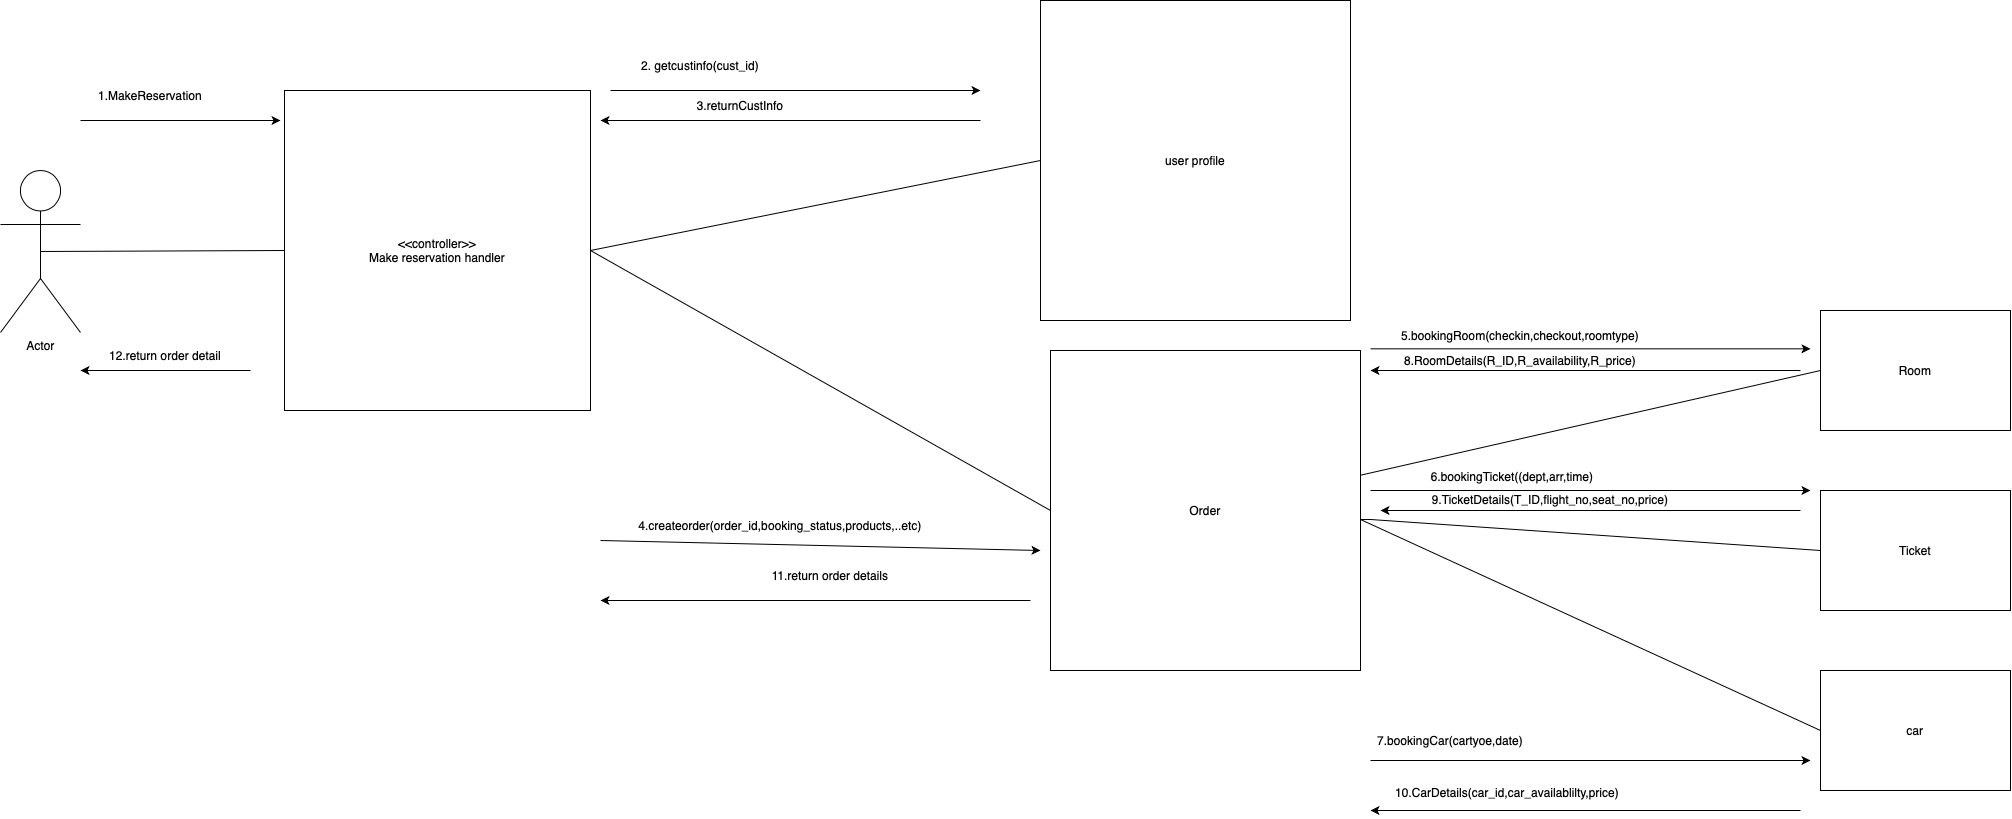

The diagram above was exported from draw.io. Its source (the exported page's mxGraphModel, read from the mxfile embedded in the PNG):
<mxGraphModel dx="1590" dy="2076" grid="1" gridSize="10" guides="1" tooltips="1" connect="1" arrows="1" fold="1" page="1" pageScale="1" pageWidth="827" pageHeight="1169" math="0" shadow="0">
  <root>
    <mxCell id="0" />
    <mxCell id="1" parent="0" />
    <mxCell id="wr1J9yVkNnbwStFv_y0O-1" value="Actor" style="shape=umlActor;verticalLabelPosition=bottom;verticalAlign=top;html=1;outlineConnect=0;" parent="1" vertex="1">
      <mxGeometry width="80" height="162" as="geometry" />
    </mxCell>
    <mxCell id="wr1J9yVkNnbwStFv_y0O-6" value="&amp;lt;&amp;lt;controller&amp;gt;&amp;gt;&lt;div&gt;Make reservation handler&lt;/div&gt;" style="rounded=0;whiteSpace=wrap;html=1;" parent="1" vertex="1">
      <mxGeometry x="284" y="-80" width="306" height="320" as="geometry" />
    </mxCell>
    <mxCell id="wr1J9yVkNnbwStFv_y0O-10" value="1.MakeReservation" style="text;html=1;align=center;verticalAlign=middle;whiteSpace=wrap;rounded=0;" parent="1" vertex="1">
      <mxGeometry x="80" y="-90" width="140" height="30" as="geometry" />
    </mxCell>
    <mxCell id="wr1J9yVkNnbwStFv_y0O-28" value="user profile" style="rounded=0;whiteSpace=wrap;html=1;" parent="1" vertex="1">
      <mxGeometry x="1040" y="-170" width="310" height="320" as="geometry" />
    </mxCell>
    <mxCell id="wr1J9yVkNnbwStFv_y0O-29" value="Ticket" style="rounded=0;whiteSpace=wrap;html=1;" parent="1" vertex="1">
      <mxGeometry x="1820" y="320" width="190" height="120" as="geometry" />
    </mxCell>
    <mxCell id="wr1J9yVkNnbwStFv_y0O-30" value="Room" style="rounded=0;whiteSpace=wrap;html=1;" parent="1" vertex="1">
      <mxGeometry x="1820" y="140" width="190" height="120" as="geometry" />
    </mxCell>
    <mxCell id="wr1J9yVkNnbwStFv_y0O-31" value="car" style="rounded=0;whiteSpace=wrap;html=1;" parent="1" vertex="1">
      <mxGeometry x="1820" y="500" width="190" height="120" as="geometry" />
    </mxCell>
    <mxCell id="wr1J9yVkNnbwStFv_y0O-33" value="" style="endArrow=none;html=1;rounded=0;exitX=0.5;exitY=0.5;exitDx=0;exitDy=0;exitPerimeter=0;entryX=0;entryY=0.5;entryDx=0;entryDy=0;" parent="1" source="wr1J9yVkNnbwStFv_y0O-1" target="wr1J9yVkNnbwStFv_y0O-6" edge="1">
      <mxGeometry width="50" height="50" relative="1" as="geometry">
        <mxPoint x="480" y="140" as="sourcePoint" />
        <mxPoint x="530" y="90" as="targetPoint" />
      </mxGeometry>
    </mxCell>
    <mxCell id="wr1J9yVkNnbwStFv_y0O-34" value="" style="endArrow=none;html=1;rounded=0;exitX=1;exitY=0.5;exitDx=0;exitDy=0;entryX=0;entryY=0.5;entryDx=0;entryDy=0;" parent="1" source="wr1J9yVkNnbwStFv_y0O-6" target="wr1J9yVkNnbwStFv_y0O-28" edge="1">
      <mxGeometry width="50" height="50" relative="1" as="geometry">
        <mxPoint x="750" y="140" as="sourcePoint" />
        <mxPoint x="800" y="90" as="targetPoint" />
      </mxGeometry>
    </mxCell>
    <mxCell id="wr1J9yVkNnbwStFv_y0O-35" value="" style="endArrow=none;html=1;rounded=0;entryX=0;entryY=0.5;entryDx=0;entryDy=0;" parent="1" source="wr1J9yVkNnbwStFv_y0O-38" target="wr1J9yVkNnbwStFv_y0O-30" edge="1">
      <mxGeometry width="50" height="50" relative="1" as="geometry">
        <mxPoint x="1360" y="349" as="sourcePoint" />
        <mxPoint x="1070" y="359" as="targetPoint" />
      </mxGeometry>
    </mxCell>
    <mxCell id="wr1J9yVkNnbwStFv_y0O-36" value="" style="endArrow=none;html=1;rounded=0;exitX=1;exitY=0.5;exitDx=0;exitDy=0;entryX=0;entryY=0.5;entryDx=0;entryDy=0;" parent="1" target="wr1J9yVkNnbwStFv_y0O-29" edge="1">
      <mxGeometry width="50" height="50" relative="1" as="geometry">
        <mxPoint x="1360" y="349" as="sourcePoint" />
        <mxPoint x="1710" y="120" as="targetPoint" />
        <Array as="points">
          <mxPoint x="1370" y="349" />
        </Array>
      </mxGeometry>
    </mxCell>
    <mxCell id="wr1J9yVkNnbwStFv_y0O-37" value="" style="endArrow=none;html=1;rounded=0;entryX=0;entryY=0.5;entryDx=0;entryDy=0;" parent="1" target="wr1J9yVkNnbwStFv_y0O-31" edge="1">
      <mxGeometry width="50" height="50" relative="1" as="geometry">
        <mxPoint x="1360" y="349" as="sourcePoint" />
        <mxPoint x="1710" y="360" as="targetPoint" />
      </mxGeometry>
    </mxCell>
    <mxCell id="wr1J9yVkNnbwStFv_y0O-38" value="Order" style="rounded=0;whiteSpace=wrap;html=1;" parent="1" vertex="1">
      <mxGeometry x="1050" y="180" width="310" height="320" as="geometry" />
    </mxCell>
    <mxCell id="wr1J9yVkNnbwStFv_y0O-39" value="" style="endArrow=none;html=1;rounded=0;exitX=1;exitY=0.5;exitDx=0;exitDy=0;entryX=0;entryY=0.5;entryDx=0;entryDy=0;" parent="1" source="wr1J9yVkNnbwStFv_y0O-6" target="wr1J9yVkNnbwStFv_y0O-38" edge="1">
      <mxGeometry width="50" height="50" relative="1" as="geometry">
        <mxPoint x="620" y="330" as="sourcePoint" />
        <mxPoint x="670" y="280" as="targetPoint" />
      </mxGeometry>
    </mxCell>
    <mxCell id="X0KTBg5QiYJIBkpDeTiK-1" value="" style="endArrow=classic;html=1;rounded=0;" parent="1" edge="1">
      <mxGeometry width="50" height="50" relative="1" as="geometry">
        <mxPoint x="600" y="370" as="sourcePoint" />
        <mxPoint x="1040" y="380" as="targetPoint" />
      </mxGeometry>
    </mxCell>
    <mxCell id="X0KTBg5QiYJIBkpDeTiK-2" value="2. getcustinfo(cust_id)" style="text;html=1;align=center;verticalAlign=middle;whiteSpace=wrap;rounded=0;" parent="1" vertex="1">
      <mxGeometry x="600" y="-120" width="200" height="30" as="geometry" />
    </mxCell>
    <mxCell id="X0KTBg5QiYJIBkpDeTiK-3" value="" style="endArrow=classic;html=1;rounded=0;" parent="1" edge="1">
      <mxGeometry width="50" height="50" relative="1" as="geometry">
        <mxPoint x="80" y="-50" as="sourcePoint" />
        <mxPoint x="280" y="-50" as="targetPoint" />
      </mxGeometry>
    </mxCell>
    <mxCell id="X0KTBg5QiYJIBkpDeTiK-4" value="" style="endArrow=classic;html=1;rounded=0;" parent="1" edge="1">
      <mxGeometry width="50" height="50" relative="1" as="geometry">
        <mxPoint x="610" y="-80" as="sourcePoint" />
        <mxPoint x="980" y="-80" as="targetPoint" />
      </mxGeometry>
    </mxCell>
    <mxCell id="X0KTBg5QiYJIBkpDeTiK-5" value="4.createorder(order_id,booking_status,products,..etc)" style="text;html=1;align=center;verticalAlign=middle;whiteSpace=wrap;rounded=0;" parent="1" vertex="1">
      <mxGeometry x="750" y="340" width="60" height="30" as="geometry" />
    </mxCell>
    <mxCell id="X0KTBg5QiYJIBkpDeTiK-6" value="" style="endArrow=classic;html=1;rounded=0;" parent="1" edge="1">
      <mxGeometry width="50" height="50" relative="1" as="geometry">
        <mxPoint x="980" y="-50" as="sourcePoint" />
        <mxPoint x="600" y="-50" as="targetPoint" />
      </mxGeometry>
    </mxCell>
    <mxCell id="X0KTBg5QiYJIBkpDeTiK-7" value="3.returnCustInfo" style="text;html=1;align=center;verticalAlign=middle;whiteSpace=wrap;rounded=0;" parent="1" vertex="1">
      <mxGeometry x="710" y="-80" width="60" height="30" as="geometry" />
    </mxCell>
    <mxCell id="X0KTBg5QiYJIBkpDeTiK-10" value="" style="endArrow=classic;html=1;rounded=0;" parent="1" edge="1">
      <mxGeometry width="50" height="50" relative="1" as="geometry">
        <mxPoint x="1370" y="178.33" as="sourcePoint" />
        <mxPoint x="1810" y="178.33" as="targetPoint" />
      </mxGeometry>
    </mxCell>
    <mxCell id="X0KTBg5QiYJIBkpDeTiK-14" value="5.bookingRoom(checkin,checkout,roomtype)" style="text;html=1;align=center;verticalAlign=middle;whiteSpace=wrap;rounded=0;" parent="1" vertex="1">
      <mxGeometry x="1490" y="150" width="60" height="30" as="geometry" />
    </mxCell>
    <mxCell id="X0KTBg5QiYJIBkpDeTiK-15" value="" style="endArrow=classic;html=1;rounded=0;" parent="1" edge="1">
      <mxGeometry width="50" height="50" relative="1" as="geometry">
        <mxPoint x="1370" y="320" as="sourcePoint" />
        <mxPoint x="1810" y="320" as="targetPoint" />
      </mxGeometry>
    </mxCell>
    <mxCell id="X0KTBg5QiYJIBkpDeTiK-16" value="6.bookingTicket((dept,arr,time)" style="text;html=1;align=center;verticalAlign=middle;whiteSpace=wrap;rounded=0;" parent="1" vertex="1">
      <mxGeometry x="1392" y="291" width="240" height="30" as="geometry" />
    </mxCell>
    <mxCell id="X0KTBg5QiYJIBkpDeTiK-17" value="" style="endArrow=classic;html=1;rounded=0;" parent="1" edge="1">
      <mxGeometry width="50" height="50" relative="1" as="geometry">
        <mxPoint x="1800" y="200" as="sourcePoint" />
        <mxPoint x="1370" y="200" as="targetPoint" />
      </mxGeometry>
    </mxCell>
    <mxCell id="X0KTBg5QiYJIBkpDeTiK-18" value="" style="endArrow=classic;html=1;rounded=0;" parent="1" edge="1">
      <mxGeometry width="50" height="50" relative="1" as="geometry">
        <mxPoint x="1370" y="590" as="sourcePoint" />
        <mxPoint x="1810" y="590" as="targetPoint" />
      </mxGeometry>
    </mxCell>
    <mxCell id="X0KTBg5QiYJIBkpDeTiK-19" value="7.bookingCar(cartyoe,date)" style="text;html=1;align=center;verticalAlign=middle;whiteSpace=wrap;rounded=0;" parent="1" vertex="1">
      <mxGeometry x="1420" y="555" width="60" height="30" as="geometry" />
    </mxCell>
    <mxCell id="X0KTBg5QiYJIBkpDeTiK-21" value="" style="endArrow=classic;html=1;rounded=0;" parent="1" edge="1">
      <mxGeometry width="50" height="50" relative="1" as="geometry">
        <mxPoint x="1800" y="340" as="sourcePoint" />
        <mxPoint x="1380" y="340" as="targetPoint" />
      </mxGeometry>
    </mxCell>
    <mxCell id="X0KTBg5QiYJIBkpDeTiK-22" value="" style="endArrow=classic;html=1;rounded=0;" parent="1" edge="1">
      <mxGeometry width="50" height="50" relative="1" as="geometry">
        <mxPoint x="1800" y="640" as="sourcePoint" />
        <mxPoint x="1370" y="640" as="targetPoint" />
      </mxGeometry>
    </mxCell>
    <mxCell id="X0KTBg5QiYJIBkpDeTiK-23" value="8.RoomDetails(R_ID,R_availability,R_price)" style="text;html=1;align=center;verticalAlign=middle;whiteSpace=wrap;rounded=0;" parent="1" vertex="1">
      <mxGeometry x="1490" y="175" width="60" height="30" as="geometry" />
    </mxCell>
    <mxCell id="X0KTBg5QiYJIBkpDeTiK-25" value="9.TicketDetails(T_ID,flight_no,seat_no,price)" style="text;html=1;align=center;verticalAlign=middle;whiteSpace=wrap;rounded=0;" parent="1" vertex="1">
      <mxGeometry x="1520" y="314" width="60" height="30" as="geometry" />
    </mxCell>
    <mxCell id="X0KTBg5QiYJIBkpDeTiK-26" value="10.CarDetails(car_id,car_availablilty,price)" style="text;html=1;align=center;verticalAlign=middle;whiteSpace=wrap;rounded=0;" parent="1" vertex="1">
      <mxGeometry x="1477" y="607" width="60" height="30" as="geometry" />
    </mxCell>
    <mxCell id="X0KTBg5QiYJIBkpDeTiK-27" value="" style="endArrow=classic;html=1;rounded=0;" parent="1" edge="1">
      <mxGeometry width="50" height="50" relative="1" as="geometry">
        <mxPoint x="1030" y="430" as="sourcePoint" />
        <mxPoint x="600" y="430" as="targetPoint" />
      </mxGeometry>
    </mxCell>
    <mxCell id="X0KTBg5QiYJIBkpDeTiK-28" value="11.return order details" style="text;html=1;align=center;verticalAlign=middle;whiteSpace=wrap;rounded=0;" parent="1" vertex="1">
      <mxGeometry x="640" y="390" width="380" height="30" as="geometry" />
    </mxCell>
    <mxCell id="X0KTBg5QiYJIBkpDeTiK-29" value="" style="endArrow=classic;html=1;rounded=0;" parent="1" edge="1">
      <mxGeometry width="50" height="50" relative="1" as="geometry">
        <mxPoint x="250" y="200" as="sourcePoint" />
        <mxPoint x="80" y="200" as="targetPoint" />
      </mxGeometry>
    </mxCell>
    <mxCell id="X0KTBg5QiYJIBkpDeTiK-30" value="12.return order detail" style="text;html=1;align=center;verticalAlign=middle;whiteSpace=wrap;rounded=0;" parent="1" vertex="1">
      <mxGeometry x="70" y="170" width="190" height="30" as="geometry" />
    </mxCell>
  </root>
</mxGraphModel>